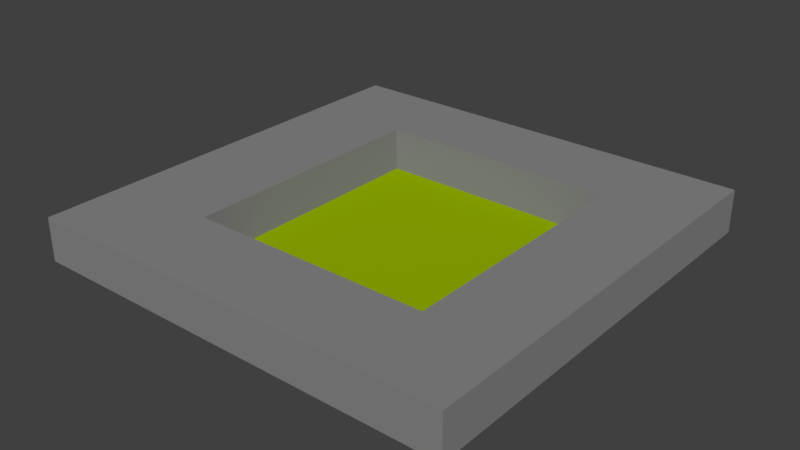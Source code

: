 # Source: TreePlatform.blend  (saved by Blender 2.79.0; exported with 4.5.12 LTS)
import bpy
from mathutils import Matrix  # noqa: F401  (used for matrix-valued properties, if any)

bpy.ops.wm.read_factory_settings(use_empty=True)
scene = bpy.context.scene
scene.name = 'Scene'

# ---- collections
col_collection_1 = bpy.data.collections.new('Collection 1'); scene.collection.children.link(col_collection_1)

# ---- materials (node trees are filled in below, after node groups)
mat_brightgrey = bpy.data.materials.new('BrightGrey')
mat_brightgrey.alpha_threshold = 0.0
mat_brightgrey.roughness = 0.5
mat_green = bpy.data.materials.new('Green')
mat_green.alpha_threshold = 0.0
mat_green.roughness = 0.5

# ---- material node trees
mat_brightgrey.use_nodes = True; mat_brightgrey.node_tree.nodes.clear()
_N = mat_brightgrey.node_tree.nodes; _L = mat_brightgrey.node_tree.links
n0 = _N.new('ShaderNodeOutputMaterial'); n0.name = 'Material Output'; n0.location = (300, 300)
n1 = _N.new('ShaderNodeBsdfDiffuse'); n1.name = 'Diffuse BSDF'; n1.location = (10, 300)
n1.inputs[0].default_value = (0.2462, 0.2462, 0.2462, 1.0)
_L.new(n1.outputs[0], n0.inputs[0])
n0.is_active_output = True
mat_green.use_nodes = True; mat_green.node_tree.nodes.clear()
_N = mat_green.node_tree.nodes; _L = mat_green.node_tree.links
n0 = _N.new('ShaderNodeOutputMaterial'); n0.name = 'Material Output'; n0.location = (300, 300)
n1 = _N.new('ShaderNodeBsdfDiffuse'); n1.name = 'Diffuse BSDF'; n1.location = (10, 300)
n1.inputs[0].default_value = (0.3068, 0.4575, 0.0, 1.0)
_L.new(n1.outputs[0], n0.inputs[0])
n0.is_active_output = True

# ---- world
world_world = bpy.data.worlds.new('World'); scene.world = world_world
world_world.color = (0.05088, 0.05088, 0.05088)
world_world.use_sun_shadow = False
world_world.sun_shadow_jitter_overblur = 0.0
world_world.cycles.sampling_method = 'MANUAL'

# ---- meshes
me_cube = bpy.data.meshes.new('Cube')
me_cube.from_pydata([(-1.0, -1.0, 0.0), (1.0, -1.0, 0.0), (-1.0, 1.0, 0.0), (1.0, 1.0, 0.0), (0.6, 0.6, 0.0), (0.6, -0.6, 0.2), (0.6, -0.6, 0.0), (0.6, 0.6, 0.2), (-0.52, 0.6, 0.0), (-0.52, 0.6, 0.2), (-0.52, -0.6, 0.2), (-0.52, -0.6, 0.0), (-1.0, -1.0, 0.2), (1.0, -1.0, 0.2), (1.0, 1.0, 0.2), (-1.0, 1.0, 0.2)], [], [(14, 3, 2, 15), (15, 9, 7, 14), (9, 15, 12, 10), (8, 4, 7, 9), (7, 4, 6, 5), (11, 10, 5, 6), (13, 1, 3, 14), (13, 12, 0, 1), (12, 15, 2, 0), (7, 5, 13, 14), (12, 13, 5, 10), (11, 8, 9, 10), (11, 6, 4, 8)])
me_cube.polygons.foreach_set('material_index', [0, 0, 0, 0, 0, 0, 0, 0, 0, 0, 0, 0, 1])
me_cube.materials.append(mat_brightgrey)
me_cube.materials.append(mat_green)
me_cube.use_remesh_preserve_volume = False
me_cube.use_remesh_preserve_attributes = False
me_cube.use_mirror_vertex_groups = False
me_cube.update()

# ---- objects
ob_cube = bpy.data.objects.new('Cube', me_cube)

# ---- transforms, parenting, visibility, modifiers, constraints
ob_cube.location = (0.0, 0.0, 0.0)
ob_cube.lock_rotations_4d = False
ob_cube.empty_display_type = 'ARROWS'
ob_cube.lineart.crease_threshold = 0.0

# ---- collection membership
col_collection_1.objects.link(ob_cube)

# ---- scene / render settings (as saved in the file)
scene.frame_start = 1; scene.frame_end = 250; scene.frame_set(2)
scene.render.engine = 'CYCLES'
scene.render.resolution_percentage = 50
scene.render.dither_intensity = 0.0
scene.cycles.use_denoising = False
scene.cycles.samples = 128
scene.cycles.sampling_pattern = 'TABULATED_SOBOL'
scene.cycles.use_adaptive_sampling = False
scene.cycles.use_light_tree = False
scene.cycles.blur_glossy = 0.0
scene.cycles.sample_clamp_indirect = 0.0
scene.view_settings.view_transform = 'Standard'
bpy.context.view_layer.update()

# ---- added for rendering (the .blend has no active camera and no usable light): camera, sun
cam_auto = bpy.data.cameras.new('AutoCamera')
cam_auto.lens = 50.0
cam_auto.sensor_width = 36.0
cam_auto.clip_end = 1000.0
ob_auto_camera = bpy.data.objects.new('AutoCamera', cam_auto)
scene.collection.objects.link(ob_auto_camera)
ob_auto_camera.location = (2.62346, -3.14816, 2.19877)
ob_auto_camera.rotation_euler = (1.09748, -7.21219e-08, 0.694738)
scene.camera = ob_auto_camera
light_auto_sun = bpy.data.lights.new('AutoSun', 'SUN')
light_auto_sun.energy = 3.0
light_auto_sun.angle = 0.0523599
ob_auto_sun = bpy.data.objects.new('AutoSun', light_auto_sun)
scene.collection.objects.link(ob_auto_sun)
ob_auto_sun.rotation_euler = (0.872665, 0.174533, 0.523599)
bpy.context.view_layer.update()
